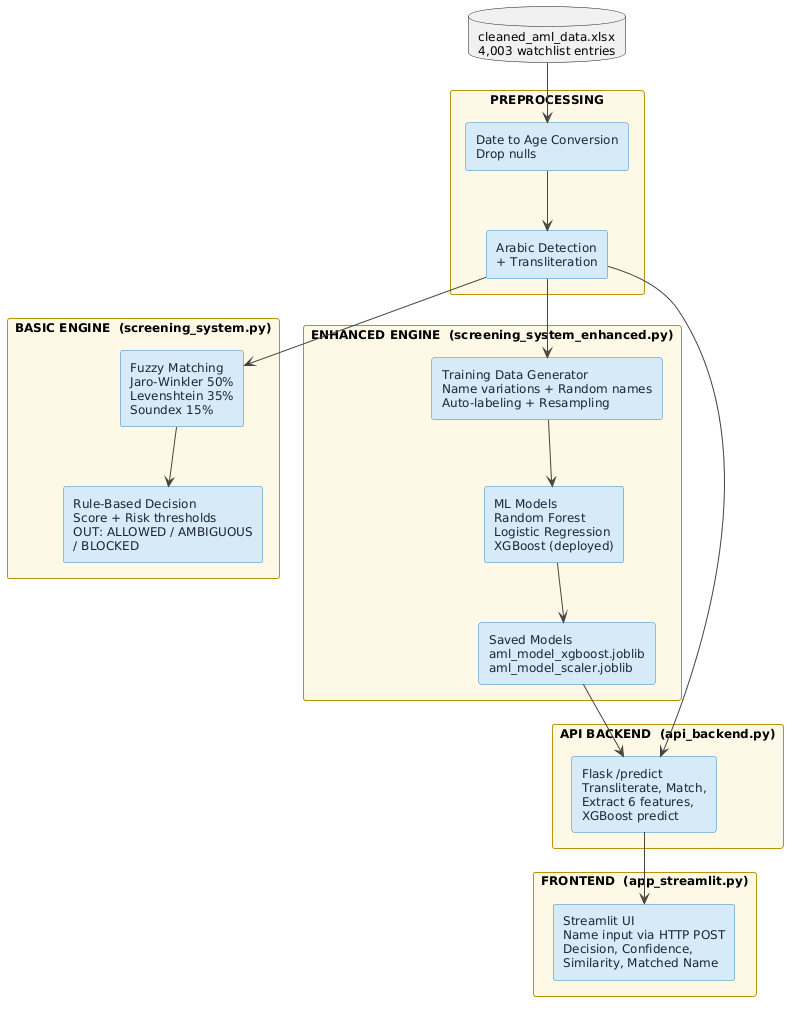

The diagram above was rendered by PlantUML. Its source (embedded in the PNG):
@startuml
skinparam backgroundColor #FFFFFF
skinparam defaultFontSize 12
skinparam defaultFontName Arial
skinparam ArrowColor #444444
skinparam componentStyle rectangle

skinparam component {
    BackgroundColor #D6EAF8
    BorderColor #2E86C1
    FontColor #1A252F
}

skinparam rectangle {
    BackgroundColor #FEF9E7
    BorderColor #B7950B
    FontStyle bold
}

database "cleaned_aml_data.xlsx\n4,003 watchlist entries" as DB

rectangle "PREPROCESSING" {
    component "Date to Age Conversion\nDrop nulls" as PREP
    component "Arabic Detection\n+ Transliteration" as TRANS
}

rectangle "BASIC ENGINE  (screening_system.py)" {
    component "Fuzzy Matching\nJaro-Winkler 50%\nLevenshtein 35%\nSoundex 15%" as FUZZY
    component "Rule-Based Decision\nScore + Risk thresholds\nOUT: ALLOWED / AMBIGUOUS\n/ BLOCKED" as RULES
}

rectangle "ENHANCED ENGINE  (screening_system_enhanced.py)" {
    component "Training Data Generator\nName variations + Random names\nAuto-labeling + Resampling" as GEN
    component "ML Models\nRandom Forest\nLogistic Regression\nXGBoost (deployed)" as ML
    component "Saved Models\naml_model_xgboost.joblib\naml_model_scaler.joblib" as SAVED
}

rectangle "API BACKEND  (api_backend.py)" {
    component "Flask /predict\nTransliterate, Match,\nExtract 6 features,\nXGBoost predict" as API
}

rectangle "FRONTEND  (app_streamlit.py)" {
    component "Streamlit UI\nName input via HTTP POST\nDecision, Confidence,\nSimilarity, Matched Name" as UI
}

DB --> PREP
PREP --> TRANS
TRANS --> FUZZY
FUZZY --> RULES
TRANS --> GEN
GEN --> ML
ML --> SAVED
SAVED --> API
TRANS --> API
API --> UI
@enduml